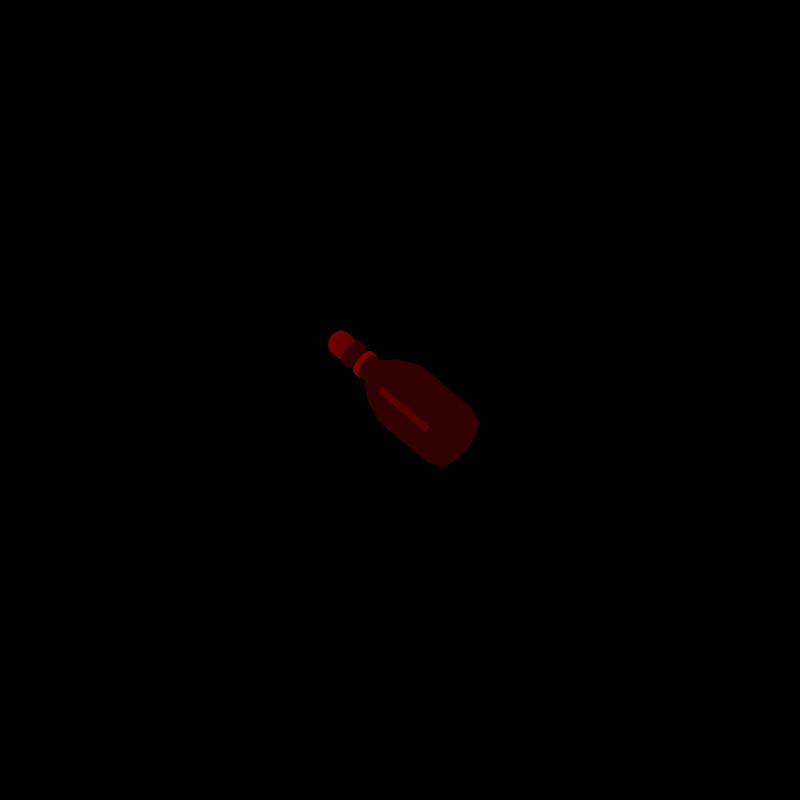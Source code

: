 # Source: item_message_bottle.blend  (saved by Blender 5.3.31; exported with 4.5.12 LTS)
import bpy
from mathutils import Matrix  # noqa: F401  (used for matrix-valued properties, if any)

bpy.ops.wm.read_factory_settings(use_empty=True)
scene = bpy.context.scene
scene.name = 'Scene'

# ---- materials (node trees are filled in below, after node groups)
mat_id_1 = bpy.data.materials.new('ID_1')
mat_id_2 = bpy.data.materials.new('ID_2')
mat_id_3 = bpy.data.materials.new('ID_3')
mat_id_4 = bpy.data.materials.new('ID_4')
mat_id_5 = bpy.data.materials.new('ID_5')
mat_id_6 = bpy.data.materials.new('ID_6')

# ---- material node trees
mat_id_1.use_nodes = True; mat_id_1.node_tree.nodes.clear()
_N = mat_id_1.node_tree.nodes; _L = mat_id_1.node_tree.links
n0 = _N.new('ShaderNodeOutputMaterial'); n0.name = 'Material Output'; n0.location = (0, 0)
n1 = _N.new('ShaderNodeEmission'); n1.name = 'Emission'; n1.location = (0, 0)
n1.inputs[0].default_value = (0.03137, 0.0, 0.0, 1.0)
_L.new(n1.outputs[0], n0.inputs[0])
n0.is_active_output = True
mat_id_2.use_nodes = True; mat_id_2.node_tree.nodes.clear()
_N = mat_id_2.node_tree.nodes; _L = mat_id_2.node_tree.links
n0 = _N.new('ShaderNodeOutputMaterial'); n0.name = 'Material Output'; n0.location = (0, 0)
n1 = _N.new('ShaderNodeEmission'); n1.name = 'Emission'; n1.location = (0, 0)
n1.inputs[0].default_value = (0.06275, 0.0, 0.0, 1.0)
_L.new(n1.outputs[0], n0.inputs[0])
n0.is_active_output = True
mat_id_3.use_nodes = True; mat_id_3.node_tree.nodes.clear()
_N = mat_id_3.node_tree.nodes; _L = mat_id_3.node_tree.links
n0 = _N.new('ShaderNodeOutputMaterial'); n0.name = 'Material Output'; n0.location = (0, 0)
n1 = _N.new('ShaderNodeEmission'); n1.name = 'Emission'; n1.location = (0, 0)
n1.inputs[0].default_value = (0.09412, 0.0, 0.0, 1.0)
_L.new(n1.outputs[0], n0.inputs[0])
n0.is_active_output = True
mat_id_4.use_nodes = True; mat_id_4.node_tree.nodes.clear()
_N = mat_id_4.node_tree.nodes; _L = mat_id_4.node_tree.links
n0 = _N.new('ShaderNodeOutputMaterial'); n0.name = 'Material Output'; n0.location = (0, 0)
n1 = _N.new('ShaderNodeEmission'); n1.name = 'Emission'; n1.location = (0, 0)
n1.inputs[0].default_value = (0.1255, 0.0, 0.0, 1.0)
_L.new(n1.outputs[0], n0.inputs[0])
n0.is_active_output = True
mat_id_5.use_nodes = True; mat_id_5.node_tree.nodes.clear()
_N = mat_id_5.node_tree.nodes; _L = mat_id_5.node_tree.links
n0 = _N.new('ShaderNodeOutputMaterial'); n0.name = 'Material Output'; n0.location = (0, 0)
n1 = _N.new('ShaderNodeEmission'); n1.name = 'Emission'; n1.location = (0, 0)
n1.inputs[0].default_value = (0.1569, 0.0, 0.0, 1.0)
_L.new(n1.outputs[0], n0.inputs[0])
n0.is_active_output = True
mat_id_6.use_nodes = True; mat_id_6.node_tree.nodes.clear()
_N = mat_id_6.node_tree.nodes; _L = mat_id_6.node_tree.links
n0 = _N.new('ShaderNodeOutputMaterial'); n0.name = 'Material Output'; n0.location = (0, 0)
n1 = _N.new('ShaderNodeEmission'); n1.name = 'Emission'; n1.location = (0, 0)
n1.inputs[0].default_value = (0.1882, 0.0, 0.0, 1.0)
_L.new(n1.outputs[0], n0.inputs[0])
n0.is_active_output = True

# ---- world
world_world = bpy.data.worlds.new('World'); scene.world = world_world
world_world.use_nodes = True; world_world.node_tree.nodes.clear()
_N = world_world.node_tree.nodes; _L = world_world.node_tree.links
n0 = _N.new('ShaderNodeBackground'); n0.name = 'Background'; n0.location = (-200, 100)
n0.inputs[0].default_value = (0.05, 0.05, 0.05, 1.0)
n0.inputs[1].default_value = 0.0
n1 = _N.new('ShaderNodeOutputWorld'); n1.name = 'World Output'; n1.location = (200, 100)
_L.new(n0.outputs[0], n1.inputs[0])
n1.is_active_output = True

# ---- cameras
cam_spritecam = bpy.data.cameras.new('SpriteCam')
cam_spritecam.type = 'ORTHO'
cam_spritecam.clip_end = 50.0
cam_spritecam.ortho_scale = 4.0

# ---- meshes
me_glass = bpy.data.meshes.new('glass')
me_glass.from_pydata([(0.0, 0.0, 0.0), (0.12, 0.0, 0.0), (0.1159, 0.03106, 0.0), (0.1039, 0.06, 0.0), (0.08485, 0.08485, 0.0), (0.06, 0.1039, 0.0), (0.03106, 0.1159, 0.0), (7.348e-18, 0.12, 0.0), (-0.03106, 0.1159, 0.0), (-0.06, 0.1039, 0.0), (-0.08485, 0.08485, 0.0), (-0.1039, 0.06, 0.0), (-0.1159, 0.03106, 0.0), (-0.12, 1.47e-17, 0.0), (-0.1159, -0.03106, 0.0), (-0.1039, -0.06, 0.0), (-0.08485, -0.08485, 0.0), (-0.06, -0.1039, 0.0), (-0.03106, -0.1159, 0.0), (-2.204e-17, -0.12, 0.0), (0.03106, -0.1159, 0.0), (0.06, -0.1039, 0.0), (0.08485, -0.08485, 0.0), (0.1039, -0.06, 0.0), (0.1159, -0.03106, 0.0), (0.135, 0.0, 0.04), (0.1304, 0.03494, 0.04), (0.1169, 0.0675, 0.04), (0.09546, 0.09546, 0.04), (0.0675, 0.1169, 0.04), (0.03494, 0.1304, 0.04), (8.266e-18, 0.135, 0.04), (-0.03494, 0.1304, 0.04), (-0.0675, 0.1169, 0.04), (-0.09546, 0.09546, 0.04), (-0.1169, 0.0675, 0.04), (-0.1304, 0.03494, 0.04), (-0.135, 1.653e-17, 0.04), (-0.1304, -0.03494, 0.04), (-0.1169, -0.0675, 0.04), (-0.09546, -0.09546, 0.04), (-0.0675, -0.1169, 0.04), (-0.03494, -0.1304, 0.04), (-2.48e-17, -0.135, 0.04), (0.03494, -0.1304, 0.04), (0.0675, -0.1169, 0.04), (0.09546, -0.09546, 0.04), (0.1169, -0.0675, 0.04), (0.1304, -0.03494, 0.04), (0.135, 0.0, 0.28), (0.1304, 0.03494, 0.28), (0.1169, 0.0675, 0.28), (0.09546, 0.09546, 0.28), (0.0675, 0.1169, 0.28), (0.03494, 0.1304, 0.28), (8.266e-18, 0.135, 0.28), (-0.03494, 0.1304, 0.28), (-0.0675, 0.1169, 0.28), (-0.09546, 0.09546, 0.28), (-0.1169, 0.0675, 0.28), (-0.1304, 0.03494, 0.28), (-0.135, 1.653e-17, 0.28), (-0.1304, -0.03494, 0.28), (-0.1169, -0.0675, 0.28), (-0.09546, -0.09546, 0.28), (-0.0675, -0.1169, 0.28), (-0.03494, -0.1304, 0.28), (-2.48e-17, -0.135, 0.28), (0.03494, -0.1304, 0.28), (0.0675, -0.1169, 0.28), (0.09546, -0.09546, 0.28), (0.1169, -0.0675, 0.28), (0.1304, -0.03494, 0.28), (0.1, 0.0, 0.36), (0.09659, 0.02588, 0.36), (0.0866, 0.05, 0.36), (0.07071, 0.07071, 0.36), (0.05, 0.0866, 0.36), (0.02588, 0.09659, 0.36), (6.123e-18, 0.1, 0.36), (-0.02588, 0.09659, 0.36), (-0.05, 0.0866, 0.36), (-0.07071, 0.07071, 0.36), (-0.0866, 0.05, 0.36), (-0.09659, 0.02588, 0.36), (-0.1, 1.225e-17, 0.36), (-0.09659, -0.02588, 0.36), (-0.0866, -0.05, 0.36), (-0.07071, -0.07071, 0.36), (-0.05, -0.0866, 0.36), (-0.02588, -0.09659, 0.36), (-1.837e-17, -0.1, 0.36), (0.02588, -0.09659, 0.36), (0.05, -0.0866, 0.36), (0.07071, -0.07071, 0.36), (0.0866, -0.05, 0.36), (0.09659, -0.02588, 0.36), (0.05, 0.0, 0.42), (0.0483, 0.01294, 0.42), (0.0433, 0.025, 0.42), (0.03536, 0.03536, 0.42), (0.025, 0.0433, 0.42), (0.01294, 0.0483, 0.42), (3.062e-18, 0.05, 0.42), (-0.01294, 0.0483, 0.42), (-0.025, 0.0433, 0.42), (-0.03536, 0.03536, 0.42), (-0.0433, 0.025, 0.42), (-0.0483, 0.01294, 0.42), (-0.05, 6.123e-18, 0.42), (-0.0483, -0.01294, 0.42), (-0.0433, -0.025, 0.42), (-0.03536, -0.03536, 0.42), (-0.025, -0.0433, 0.42), (-0.01294, -0.0483, 0.42), (-9.185e-18, -0.05, 0.42), (0.01294, -0.0483, 0.42), (0.025, -0.0433, 0.42), (0.03536, -0.03536, 0.42), (0.0433, -0.025, 0.42), (0.0483, -0.01294, 0.42), (0.045, 0.0, 0.5), (0.04347, 0.01165, 0.5), (0.03897, 0.0225, 0.5), (0.03182, 0.03182, 0.5), (0.0225, 0.03897, 0.5), (0.01165, 0.04347, 0.5), (2.755e-18, 0.045, 0.5), (-0.01165, 0.04347, 0.5), (-0.0225, 0.03897, 0.5), (-0.03182, 0.03182, 0.5), (-0.03897, 0.0225, 0.5), (-0.04347, 0.01165, 0.5), (-0.045, 5.511e-18, 0.5), (-0.04347, -0.01165, 0.5), (-0.03897, -0.0225, 0.5), (-0.03182, -0.03182, 0.5), (-0.0225, -0.03897, 0.5), (-0.01165, -0.04347, 0.5), (-8.266e-18, -0.045, 0.5), (0.01165, -0.04347, 0.5), (0.0225, -0.03897, 0.5), (0.03182, -0.03182, 0.5), (0.03897, -0.0225, 0.5), (0.04347, -0.01165, 0.5), (0.055, 0.0, 0.51), (0.05313, 0.01424, 0.51), (0.04763, 0.0275, 0.51), (0.03889, 0.03889, 0.51), (0.0275, 0.04763, 0.51), (0.01424, 0.05313, 0.51), (3.368e-18, 0.055, 0.51), (-0.01424, 0.05313, 0.51), (-0.0275, 0.04763, 0.51), (-0.03889, 0.03889, 0.51), (-0.04763, 0.0275, 0.51), (-0.05313, 0.01424, 0.51), (-0.055, 6.736e-18, 0.51), (-0.05313, -0.01424, 0.51), (-0.04763, -0.0275, 0.51), (-0.03889, -0.03889, 0.51), (-0.0275, -0.04763, 0.51), (-0.01424, -0.05313, 0.51), (-1.01e-17, -0.055, 0.51), (0.01424, -0.05313, 0.51), (0.0275, -0.04763, 0.51), (0.03889, -0.03889, 0.51), (0.04763, -0.0275, 0.51), (0.05313, -0.01424, 0.51), (0.055, 0.0, 0.53), (0.05313, 0.01424, 0.53), (0.04763, 0.0275, 0.53), (0.03889, 0.03889, 0.53), (0.0275, 0.04763, 0.53), (0.01424, 0.05313, 0.53), (3.368e-18, 0.055, 0.53), (-0.01424, 0.05313, 0.53), (-0.0275, 0.04763, 0.53), (-0.03889, 0.03889, 0.53), (-0.04763, 0.0275, 0.53), (-0.05313, 0.01424, 0.53), (-0.055, 6.736e-18, 0.53), (-0.05313, -0.01424, 0.53), (-0.04763, -0.0275, 0.53), (-0.03889, -0.03889, 0.53), (-0.0275, -0.04763, 0.53), (-0.01424, -0.05313, 0.53), (-1.01e-17, -0.055, 0.53), (0.01424, -0.05313, 0.53), (0.0275, -0.04763, 0.53), (0.03889, -0.03889, 0.53), (0.04763, -0.0275, 0.53), (0.05313, -0.01424, 0.53), (0.0, 0.0, 0.53)], [], [(0, 2, 1), (0, 3, 2), (0, 4, 3), (0, 5, 4), (0, 6, 5), (0, 7, 6), (0, 8, 7), (0, 9, 8), (0, 10, 9), (0, 11, 10), (0, 12, 11), (0, 13, 12), (0, 14, 13), (0, 15, 14), (0, 16, 15), (0, 17, 16), (0, 18, 17), (0, 19, 18), (0, 20, 19), (0, 21, 20), (0, 22, 21), (0, 23, 22), (0, 24, 23), (0, 1, 24), (1, 2, 26, 25), (2, 3, 27, 26), (3, 4, 28, 27), (4, 5, 29, 28), (5, 6, 30, 29), (6, 7, 31, 30), (7, 8, 32, 31), (8, 9, 33, 32), (9, 10, 34, 33), (10, 11, 35, 34), (11, 12, 36, 35), (12, 13, 37, 36), (13, 14, 38, 37), (14, 15, 39, 38), (15, 16, 40, 39), (16, 17, 41, 40), (17, 18, 42, 41), (18, 19, 43, 42), (19, 20, 44, 43), (20, 21, 45, 44), (21, 22, 46, 45), (22, 23, 47, 46), (23, 24, 48, 47), (24, 1, 25, 48), (25, 26, 50, 49), (26, 27, 51, 50), (27, 28, 52, 51), (28, 29, 53, 52), (29, 30, 54, 53), (30, 31, 55, 54), (31, 32, 56, 55), (32, 33, 57, 56), (33, 34, 58, 57), (34, 35, 59, 58), (35, 36, 60, 59), (36, 37, 61, 60), (37, 38, 62, 61), (38, 39, 63, 62), (39, 40, 64, 63), (40, 41, 65, 64), (41, 42, 66, 65), (42, 43, 67, 66), (43, 44, 68, 67), (44, 45, 69, 68), (45, 46, 70, 69), (46, 47, 71, 70), (47, 48, 72, 71), (48, 25, 49, 72), (49, 50, 74, 73), (50, 51, 75, 74), (51, 52, 76, 75), (52, 53, 77, 76), (53, 54, 78, 77), (54, 55, 79, 78), (55, 56, 80, 79), (56, 57, 81, 80), (57, 58, 82, 81), (58, 59, 83, 82), (59, 60, 84, 83), (60, 61, 85, 84), (61, 62, 86, 85), (62, 63, 87, 86), (63, 64, 88, 87), (64, 65, 89, 88), (65, 66, 90, 89), (66, 67, 91, 90), (67, 68, 92, 91), (68, 69, 93, 92), (69, 70, 94, 93), (70, 71, 95, 94), (71, 72, 96, 95), (72, 49, 73, 96), (73, 74, 98, 97), (74, 75, 99, 98), (75, 76, 100, 99), (76, 77, 101, 100), (77, 78, 102, 101), (78, 79, 103, 102), (79, 80, 104, 103), (80, 81, 105, 104), (81, 82, 106, 105), (82, 83, 107, 106), (83, 84, 108, 107), (84, 85, 109, 108), (85, 86, 110, 109), (86, 87, 111, 110), (87, 88, 112, 111), (88, 89, 113, 112), (89, 90, 114, 113), (90, 91, 115, 114), (91, 92, 116, 115), (92, 93, 117, 116), (93, 94, 118, 117), (94, 95, 119, 118), (95, 96, 120, 119), (96, 73, 97, 120), (97, 98, 122, 121), (98, 99, 123, 122), (99, 100, 124, 123), (100, 101, 125, 124), (101, 102, 126, 125), (102, 103, 127, 126), (103, 104, 128, 127), (104, 105, 129, 128), (105, 106, 130, 129), (106, 107, 131, 130), (107, 108, 132, 131), (108, 109, 133, 132), (109, 110, 134, 133), (110, 111, 135, 134), (111, 112, 136, 135), (112, 113, 137, 136), (113, 114, 138, 137), (114, 115, 139, 138), (115, 116, 140, 139), (116, 117, 141, 140), (117, 118, 142, 141), (118, 119, 143, 142), (119, 120, 144, 143), (120, 97, 121, 144), (121, 122, 146, 145), (122, 123, 147, 146), (123, 124, 148, 147), (124, 125, 149, 148), (125, 126, 150, 149), (126, 127, 151, 150), (127, 128, 152, 151), (128, 129, 153, 152), (129, 130, 154, 153), (130, 131, 155, 154), (131, 132, 156, 155), (132, 133, 157, 156), (133, 134, 158, 157), (134, 135, 159, 158), (135, 136, 160, 159), (136, 137, 161, 160), (137, 138, 162, 161), (138, 139, 163, 162), (139, 140, 164, 163), (140, 141, 165, 164), (141, 142, 166, 165), (142, 143, 167, 166), (143, 144, 168, 167), (144, 121, 145, 168), (145, 146, 170, 169), (146, 147, 171, 170), (147, 148, 172, 171), (148, 149, 173, 172), (149, 150, 174, 173), (150, 151, 175, 174), (151, 152, 176, 175), (152, 153, 177, 176), (153, 154, 178, 177), (154, 155, 179, 178), (155, 156, 180, 179), (156, 157, 181, 180), (157, 158, 182, 181), (158, 159, 183, 182), (159, 160, 184, 183), (160, 161, 185, 184), (161, 162, 186, 185), (162, 163, 187, 186), (163, 164, 188, 187), (164, 165, 189, 188), (165, 166, 190, 189), (166, 167, 191, 190), (167, 168, 192, 191), (168, 145, 169, 192), (169, 170, 193), (170, 171, 193), (171, 172, 193), (172, 173, 193), (173, 174, 193), (174, 175, 193), (175, 176, 193), (176, 177, 193), (177, 178, 193), (178, 179, 193), (179, 180, 193), (180, 181, 193), (181, 182, 193), (182, 183, 193), (183, 184, 193), (184, 185, 193), (185, 186, 193), (186, 187, 193), (187, 188, 193), (188, 189, 193), (189, 190, 193), (190, 191, 193), (191, 192, 193), (192, 169, 193)])
me_glass.polygons.foreach_set('use_smooth', [True] * 216)
me_glass.materials.append(mat_id_1)
me_glass.update()
me_letter = bpy.data.meshes.new('letter')
me_letter.from_pydata([(0.0, 0.0, 0.06), (0.06, 0.0, 0.06), (0.05543, 0.02296, 0.06), (0.04243, 0.04243, 0.06), (0.02296, 0.05543, 0.06), (3.674e-18, 0.06, 0.06), (-0.02296, 0.05543, 0.06), (-0.04243, 0.04243, 0.06), (-0.05543, 0.02296, 0.06), (-0.06, 7.348e-18, 0.06), (-0.05543, -0.02296, 0.06), (-0.04243, -0.04243, 0.06), (-0.02296, -0.05543, 0.06), (-1.102e-17, -0.06, 0.06), (0.02296, -0.05543, 0.06), (0.04243, -0.04243, 0.06), (0.05543, -0.02296, 0.06), (0.06, 0.0, 0.3), (0.05543, 0.02296, 0.3), (0.04243, 0.04243, 0.3), (0.02296, 0.05543, 0.3), (3.674e-18, 0.06, 0.3), (-0.02296, 0.05543, 0.3), (-0.04243, 0.04243, 0.3), (-0.05543, 0.02296, 0.3), (-0.06, 7.348e-18, 0.3), (-0.05543, -0.02296, 0.3), (-0.04243, -0.04243, 0.3), (-0.02296, -0.05543, 0.3), (-1.102e-17, -0.06, 0.3), (0.02296, -0.05543, 0.3), (0.04243, -0.04243, 0.3), (0.05543, -0.02296, 0.3), (0.0, 0.0, 0.3)], [], [(0, 2, 1), (0, 3, 2), (0, 4, 3), (0, 5, 4), (0, 6, 5), (0, 7, 6), (0, 8, 7), (0, 9, 8), (0, 10, 9), (0, 11, 10), (0, 12, 11), (0, 13, 12), (0, 14, 13), (0, 15, 14), (0, 16, 15), (0, 1, 16), (1, 2, 18, 17), (2, 3, 19, 18), (3, 4, 20, 19), (4, 5, 21, 20), (5, 6, 22, 21), (6, 7, 23, 22), (7, 8, 24, 23), (8, 9, 25, 24), (9, 10, 26, 25), (10, 11, 27, 26), (11, 12, 28, 27), (12, 13, 29, 28), (13, 14, 30, 29), (14, 15, 31, 30), (15, 16, 32, 31), (16, 1, 17, 32), (17, 18, 33), (18, 19, 33), (19, 20, 33), (20, 21, 33), (21, 22, 33), (22, 23, 33), (23, 24, 33), (24, 25, 33), (25, 26, 33), (26, 27, 33), (27, 28, 33), (28, 29, 33), (29, 30, 33), (30, 31, 33), (31, 32, 33), (32, 17, 33)])
me_letter.polygons.foreach_set('use_smooth', [True] * 48)
me_letter.materials.append(mat_id_2)
me_letter.update()
me_shine = bpy.data.meshes.new('shine')
me_shine.from_pydata([(0.0, 1.0, 0.0), (0.0, 1.0, 1.0), (0.7071, 0.7071, 0.0), (0.7071, 0.7071, 1.0), (1.0, 0.0, 0.0), (1.0, 0.0, 1.0), (0.7071, -0.7071, 0.0), (0.7071, -0.7071, 1.0), (0.0, -1.0, 0.0), (0.0, -1.0, 1.0), (-0.7071, -0.7071, 0.0), (-0.7071, -0.7071, 1.0), (-1.0, 0.0, 0.0), (-1.0, 0.0, 1.0), (-0.7071, 0.7071, 0.0), (-0.7071, 0.7071, 1.0)], [], [(0, 1, 3, 2), (2, 3, 5, 4), (4, 5, 7, 6), (6, 7, 9, 8), (8, 9, 11, 10), (10, 11, 13, 12), (3, 1, 15, 13, 11, 9, 7, 5), (12, 13, 15, 14), (14, 15, 1, 0), (0, 2, 4, 6, 8, 10, 12, 14)])
me_shine.polygons.foreach_set('use_smooth', [True] * 10)
me_shine.materials.append(mat_id_3)
me_shine.update()
me_cork = bpy.data.meshes.new('cork')
me_cork.from_pydata([(0.0, 0.0, 0.52), (0.045, 0.0, 0.52), (0.04157, 0.01722, 0.52), (0.03182, 0.03182, 0.52), (0.01722, 0.04157, 0.52), (2.755e-18, 0.045, 0.52), (-0.01722, 0.04157, 0.52), (-0.03182, 0.03182, 0.52), (-0.04157, 0.01722, 0.52), (-0.045, 5.511e-18, 0.52), (-0.04157, -0.01722, 0.52), (-0.03182, -0.03182, 0.52), (-0.01722, -0.04157, 0.52), (-8.266e-18, -0.045, 0.52), (0.01722, -0.04157, 0.52), (0.03182, -0.03182, 0.52), (0.04157, -0.01722, 0.52), (0.05, 0.0, 0.58), (0.04619, 0.01913, 0.58), (0.03536, 0.03536, 0.58), (0.01913, 0.04619, 0.58), (3.062e-18, 0.05, 0.58), (-0.01913, 0.04619, 0.58), (-0.03536, 0.03536, 0.58), (-0.04619, 0.01913, 0.58), (-0.05, 6.123e-18, 0.58), (-0.04619, -0.01913, 0.58), (-0.03536, -0.03536, 0.58), (-0.01913, -0.04619, 0.58), (-9.185e-18, -0.05, 0.58), (0.01913, -0.04619, 0.58), (0.03536, -0.03536, 0.58), (0.04619, -0.01913, 0.58), (0.0, 0.0, 0.585)], [], [(0, 2, 1), (0, 3, 2), (0, 4, 3), (0, 5, 4), (0, 6, 5), (0, 7, 6), (0, 8, 7), (0, 9, 8), (0, 10, 9), (0, 11, 10), (0, 12, 11), (0, 13, 12), (0, 14, 13), (0, 15, 14), (0, 16, 15), (0, 1, 16), (1, 2, 18, 17), (2, 3, 19, 18), (3, 4, 20, 19), (4, 5, 21, 20), (5, 6, 22, 21), (6, 7, 23, 22), (7, 8, 24, 23), (8, 9, 25, 24), (9, 10, 26, 25), (10, 11, 27, 26), (11, 12, 28, 27), (12, 13, 29, 28), (13, 14, 30, 29), (14, 15, 31, 30), (15, 16, 32, 31), (16, 1, 17, 32), (17, 18, 33), (18, 19, 33), (19, 20, 33), (20, 21, 33), (21, 22, 33), (22, 23, 33), (23, 24, 33), (24, 25, 33), (25, 26, 33), (26, 27, 33), (27, 28, 33), (28, 29, 33), (29, 30, 33), (30, 31, 33), (31, 32, 33), (32, 17, 33)])
me_cork.polygons.foreach_set('use_smooth', [True] * 48)
me_cork.materials.append(mat_id_4)
me_cork.update()
me_seal = bpy.data.meshes.new('seal')
me_seal.from_pydata([(0.0, 0.0, 1.0), (0.0, 0.7071, 0.7071), (0.0, 1.0, 0.0), (0.0, 0.0, -1.0), (0.1913, 0.3314, 0.9239), (0.3536, 0.6124, 0.7071), (0.4619, 0.8001, 0.3827), (0.5, 0.866, 0.0), (0.4619, 0.8001, -0.3827), (0.3536, 0.6124, -0.7071), (0.1913, 0.3314, -0.9239), (0.3314, 0.1913, 0.9239), (0.6124, 0.3536, 0.7071), (0.8001, 0.4619, 0.3827), (0.866, 0.5, 0.0), (0.8001, 0.4619, -0.3827), (0.6124, 0.3536, -0.7071), (0.3314, 0.1913, -0.9239), (0.3827, -1.49e-08, 0.9239), (0.7071, -2.98e-08, 0.7071), (0.9239, -2.98e-08, 0.3827), (1.0, 0.0, 0.0), (0.9239, -2.98e-08, -0.3827), (0.7071, -2.98e-08, -0.7071), (0.3827, -1.49e-08, -0.9239), (0.3314, -0.1913, 0.9239), (0.6124, -0.3536, 0.7071), (0.8001, -0.4619, 0.3827), (0.866, -0.5, 0.0), (0.8001, -0.4619, -0.3827), (0.6124, -0.3536, -0.7071), (0.3314, -0.1913, -0.9239), (0.1913, -0.3314, 0.9239), (0.3536, -0.6124, 0.7071), (0.4619, -0.8001, 0.3827), (0.5, -0.866, 0.0), (0.4619, -0.8001, -0.3827), (0.3536, -0.6124, -0.7071), (0.1913, -0.3314, -0.9239), (0.0, -0.3827, 0.9239), (-5.96e-08, -0.7071, 0.7071), (0.0, -0.9239, 0.3827), (0.0, -1.0, 0.0), (0.0, -0.9239, -0.3827), (-5.96e-08, -0.7071, -0.7071), (0.0, -0.3827, -0.9239), (-0.1913, -0.3314, 0.9239), (-0.3536, -0.6124, 0.7071), (-0.4619, -0.8001, 0.3827), (-0.5, -0.866, 0.0), (-0.4619, -0.8001, -0.3827), (-0.3536, -0.6124, -0.7071), (-0.1913, -0.3314, -0.9239), (-0.3314, -0.1913, 0.9239), (-0.6124, -0.3536, 0.7071), (-0.8001, -0.4619, 0.3827), (-0.866, -0.5, 0.0), (-0.8001, -0.4619, -0.3827), (-0.6124, -0.3536, -0.7071), (-0.3314, -0.1913, -0.9239), (-0.3827, -1.49e-08, 0.9239), (-0.7071, 1.192e-07, 0.7071), (-0.9239, -2.98e-08, 0.3827), (-1.0, 0.0, 0.0), (-0.9239, -2.98e-08, -0.3827), (-0.7071, 1.192e-07, -0.7071), (-0.3827, -1.49e-08, -0.9239), (-0.3314, 0.1913, 0.9239), (-0.6124, 0.3536, 0.7071), (-0.8001, 0.4619, 0.3827), (-0.866, 0.5, 0.0), (-0.8001, 0.4619, -0.3827), (-0.6124, 0.3536, -0.7071), (-0.3314, 0.1913, -0.9239), (-0.1913, 0.3314, 0.9239), (-0.3536, 0.6124, 0.7071), (-0.4619, 0.8001, 0.3827), (-0.5, 0.866, 0.0), (-0.4619, 0.8001, -0.3827), (-0.3536, 0.6124, -0.7071), (-0.1913, 0.3314, -0.9239), (-1.49e-08, 0.3827, 0.9239), (-2.98e-08, 0.9239, 0.3827), (-2.98e-08, 0.9239, -0.3827), (1.192e-07, 0.7071, -0.7071), (-1.49e-08, 0.3827, -0.9239)], [], [(82, 1, 5, 6), (81, 0, 4), (3, 85, 10), (84, 83, 8, 9), (2, 82, 6, 7), (1, 81, 4, 5), (85, 84, 9, 10), (83, 2, 7, 8), (9, 8, 15, 16), (7, 6, 13, 14), (5, 4, 11, 12), (10, 9, 16, 17), (8, 7, 14, 15), (6, 5, 12, 13), (4, 0, 11), (3, 10, 17), (17, 16, 23, 24), (15, 14, 21, 22), (13, 12, 19, 20), (11, 0, 18), (3, 17, 24), (16, 15, 22, 23), (14, 13, 20, 21), (12, 11, 18, 19), (22, 21, 28, 29), (20, 19, 26, 27), (18, 0, 25), (3, 24, 31), (23, 22, 29, 30), (21, 20, 27, 28), (19, 18, 25, 26), (24, 23, 30, 31), (3, 31, 38), (30, 29, 36, 37), (28, 27, 34, 35), (26, 25, 32, 33), (31, 30, 37, 38), (29, 28, 35, 36), (27, 26, 33, 34), (25, 0, 32), (35, 34, 41, 42), (33, 32, 39, 40), (38, 37, 44, 45), (36, 35, 42, 43), (34, 33, 40, 41), (32, 0, 39), (3, 38, 45), (37, 36, 43, 44), (45, 44, 51, 52), (43, 42, 49, 50), (41, 40, 47, 48), (39, 0, 46), (3, 45, 52), (44, 43, 50, 51), (42, 41, 48, 49), (40, 39, 46, 47), (48, 47, 54, 55), (46, 0, 53), (3, 52, 59), (51, 50, 57, 58), (49, 48, 55, 56), (47, 46, 53, 54), (52, 51, 58, 59), (50, 49, 56, 57), (3, 59, 66), (58, 57, 64, 65), (56, 55, 62, 63), (54, 53, 60, 61), (59, 58, 65, 66), (57, 56, 63, 64), (55, 54, 61, 62), (53, 0, 60), (61, 60, 67, 68), (66, 65, 72, 73), (64, 63, 70, 71), (62, 61, 68, 69), (60, 0, 67), (3, 66, 73), (65, 64, 71, 72), (63, 62, 69, 70), (73, 72, 79, 80), (71, 70, 77, 78), (69, 68, 75, 76), (67, 0, 74), (3, 73, 80), (72, 71, 78, 79), (70, 69, 76, 77), (68, 67, 74, 75), (74, 0, 81), (3, 80, 85), (79, 78, 83, 84), (77, 76, 82, 2), (75, 74, 81, 1), (80, 79, 84, 85), (78, 77, 2, 83), (76, 75, 1, 82)])
me_seal.polygons.foreach_set('use_smooth', [True] * 96)
me_seal.materials.append(mat_id_5)
me_seal.update()
me_twine = bpy.data.meshes.new('twine')
me_twine.from_pydata([(0.0, 0.0, 0.45), (0.054, 0.0, 0.45), (0.04989, 0.02066, 0.45), (0.03818, 0.03818, 0.45), (0.02066, 0.04989, 0.45), (3.307e-18, 0.054, 0.45), (-0.02066, 0.04989, 0.45), (-0.03818, 0.03818, 0.45), (-0.04989, 0.02066, 0.45), (-0.054, 6.613e-18, 0.45), (-0.04989, -0.02066, 0.45), (-0.03818, -0.03818, 0.45), (-0.02066, -0.04989, 0.45), (-9.92e-18, -0.054, 0.45), (0.02066, -0.04989, 0.45), (0.03818, -0.03818, 0.45), (0.04989, -0.02066, 0.45), (0.054, 0.0, 0.47), (0.04989, 0.02066, 0.47), (0.03818, 0.03818, 0.47), (0.02066, 0.04989, 0.47), (3.307e-18, 0.054, 0.47), (-0.02066, 0.04989, 0.47), (-0.03818, 0.03818, 0.47), (-0.04989, 0.02066, 0.47), (-0.054, 6.613e-18, 0.47), (-0.04989, -0.02066, 0.47), (-0.03818, -0.03818, 0.47), (-0.02066, -0.04989, 0.47), (-9.92e-18, -0.054, 0.47), (0.02066, -0.04989, 0.47), (0.03818, -0.03818, 0.47), (0.04989, -0.02066, 0.47), (0.0, 0.0, 0.47)], [], [(0, 2, 1), (0, 3, 2), (0, 4, 3), (0, 5, 4), (0, 6, 5), (0, 7, 6), (0, 8, 7), (0, 9, 8), (0, 10, 9), (0, 11, 10), (0, 12, 11), (0, 13, 12), (0, 14, 13), (0, 15, 14), (0, 16, 15), (0, 1, 16), (1, 2, 18, 17), (2, 3, 19, 18), (3, 4, 20, 19), (4, 5, 21, 20), (5, 6, 22, 21), (6, 7, 23, 22), (7, 8, 24, 23), (8, 9, 25, 24), (9, 10, 26, 25), (10, 11, 27, 26), (11, 12, 28, 27), (12, 13, 29, 28), (13, 14, 30, 29), (14, 15, 31, 30), (15, 16, 32, 31), (16, 1, 17, 32), (17, 18, 33), (18, 19, 33), (19, 20, 33), (20, 21, 33), (21, 22, 33), (22, 23, 33), (23, 24, 33), (24, 25, 33), (25, 26, 33), (26, 27, 33), (27, 28, 33), (28, 29, 33), (29, 30, 33), (30, 31, 33), (31, 32, 33), (32, 17, 33)])
me_twine.polygons.foreach_set('use_smooth', [True] * 48)
me_twine.materials.append(mat_id_6)
me_twine.update()

# ---- objects
ob_spritecam = bpy.data.objects.new('SpriteCam', cam_spritecam)
ob_worldstretch = bpy.data.objects.new('WorldStretch', None)
ob_facing = bpy.data.objects.new('Facing', None)
ob_creaturesize = bpy.data.objects.new('CreatureSize', None)
ob_glass = bpy.data.objects.new('glass', me_glass)
ob_letter = bpy.data.objects.new('letter', me_letter)
ob_shine = bpy.data.objects.new('shine', me_shine)
ob_cork = bpy.data.objects.new('cork', me_cork)
ob_seal = bpy.data.objects.new('seal', me_seal)
ob_twine = bpy.data.objects.new('twine', me_twine)

# ---- transforms, parenting, visibility, modifiers, constraints
ob_spritecam.location = (0.0, 0.0, 10.0)
ob_worldstretch.location = (0.0, 0.0, 0.0)
ob_facing.parent = ob_worldstretch
ob_facing.matrix_parent_inverse = Matrix(((1.0, 0.0, -0.3, 0.0), (0.0, 1.0, 0.3, 0.0), (0.0, 0.0, 1.0, 0.0), (0.0, 0.0, 0.0, 1.0)))
ob_facing.location = (0.0, 0.0, 0.0)
ob_creaturesize.parent = ob_facing
ob_creaturesize.location = (0.0, 0.0, 0.0)
ob_creaturesize.scale = (1.3, 1.3, 1.3)
ob_glass.parent = ob_creaturesize
ob_glass.location = (0.26, -0.2, 0.14)
ob_glass.rotation_euler = (0.0, 1.571, 2.443)
ob_letter.parent = ob_creaturesize
ob_letter.location = (0.26, -0.2, 0.215)
ob_letter.rotation_euler = (0.0, 1.571, 2.443)
ob_letter.scale = (0.35, 1.0, 1.0)
ob_shine.parent = ob_creaturesize
ob_shine.location = (0.1883, -0.1921, 0.26)
ob_shine.rotation_mode = 'QUATERNION'
ob_shine.rotation_quaternion = (0.2988, 0.2988, -0.6409, -0.6409)
ob_shine.scale = (0.016, 0.016, 0.24)
ob_cork.parent = ob_creaturesize
ob_cork.location = (0.26, -0.2, 0.14)
ob_cork.rotation_euler = (0.0, 1.571, 2.443)
ob_seal.parent = ob_creaturesize
ob_seal.location = (-0.192, 0.1792, 0.14)
ob_seal.rotation_euler = (0.0, 0.0, 2.443)
ob_seal.scale = (0.035, 0.05, 0.05)
ob_twine.parent = ob_creaturesize
ob_twine.location = (0.26, -0.2, 0.14)
ob_twine.rotation_euler = (0.0, 1.571, 2.443)

# ---- collection membership
scene.collection.objects.link(ob_spritecam)
scene.collection.objects.link(ob_worldstretch)
scene.collection.objects.link(ob_facing)
scene.collection.objects.link(ob_creaturesize)
scene.collection.objects.link(ob_glass)
scene.collection.objects.link(ob_letter)
scene.collection.objects.link(ob_shine)
scene.collection.objects.link(ob_cork)
scene.collection.objects.link(ob_seal)
scene.collection.objects.link(ob_twine)

# ---- scene / render settings (as saved in the file)
scene.camera = ob_spritecam
scene.frame_start = 1; scene.frame_end = 250; scene.frame_set(1)
scene.render.engine = 'CYCLES'
scene.render.resolution_x = 512
scene.render.resolution_y = 512
scene.render.film_transparent = True
scene.render.bake_bias = 0.0
scene.render.bake_samples = 0
scene.render.compositor_device = 'GPU'
scene.cycles.use_denoising = False
scene.cycles.samples = 1
scene.cycles.use_adaptive_sampling = False
scene.cycles.max_bounces = 0
scene.cycles.pixel_filter_type = 'BOX'
scene.cycles.filter_width = 0.01
scene.eevee.use_volume_custom_range = False
scene.eevee.fast_gi_thickness_near = 0.1
scene.eevee.fast_gi_thickness_far = 0.0
scene.eevee.ray_tracing_options.screen_trace_thickness = 0.1
scene.view_settings.view_transform = 'Standard'
bpy.context.view_layer.update()

# ---- added for rendering (the .blend has no usable light): sun
light_auto_sun = bpy.data.lights.new('AutoSun', 'SUN')
light_auto_sun.energy = 3.0
light_auto_sun.angle = 0.0523599
ob_auto_sun = bpy.data.objects.new('AutoSun', light_auto_sun)
scene.collection.objects.link(ob_auto_sun)
ob_auto_sun.rotation_euler = (0.872665, 0.174533, 0.523599)
bpy.context.view_layer.update()
